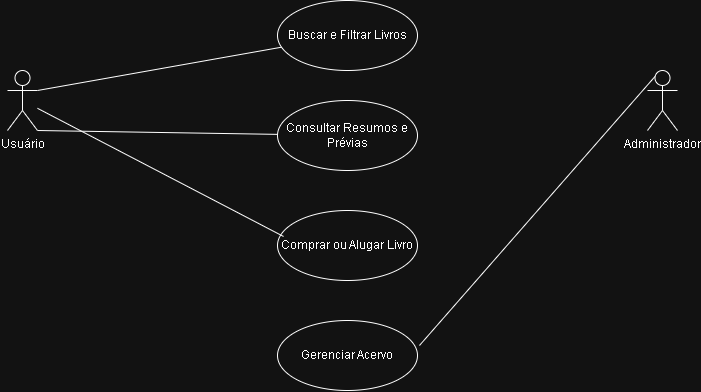

The diagram above was exported from draw.io. Its source (the exported page's mxGraphModel, read from the mxfile embedded in the PNG):
<mxGraphModel dx="1414" dy="785" grid="1" gridSize="10" guides="1" tooltips="1" connect="1" arrows="1" fold="1" page="1" pageScale="1" pageWidth="827" pageHeight="1169" math="0" shadow="0">
  <root>
    <mxCell id="0" />
    <mxCell id="1" parent="0" />
    <mxCell id="Wmy1ObvJ1e4tBHt6X6z_-1" parent="1" style="shape=umlActor;verticalLabelPosition=bottom;verticalAlign=top;html=1;" value="Usuário" vertex="1">
      <mxGeometry height="60" width="30" x="60" y="120" as="geometry" />
    </mxCell>
    <mxCell id="Wmy1ObvJ1e4tBHt6X6z_-2" parent="1" style="shape=umlActor;verticalLabelPosition=bottom;verticalAlign=top;html=1;" value="Administrador" vertex="1">
      <mxGeometry height="60" width="30" x="700" y="120" as="geometry" />
    </mxCell>
    <mxCell id="Wmy1ObvJ1e4tBHt6X6z_-5" parent="1" style="ellipse;whiteSpace=wrap;html=1;" value="Buscar e Filtrar Livros" vertex="1">
      <mxGeometry height="70" width="140" x="330" y="50" as="geometry" />
    </mxCell>
    <mxCell id="Wmy1ObvJ1e4tBHt6X6z_-6" parent="1" style="ellipse;whiteSpace=wrap;html=1;" value="Consultar Resumos e Prévias" vertex="1">
      <mxGeometry height="70" width="140" x="330" y="150" as="geometry" />
    </mxCell>
    <mxCell id="Wmy1ObvJ1e4tBHt6X6z_-7" parent="1" style="ellipse;whiteSpace=wrap;html=1;" value="Comprar ou Alugar Livro" vertex="1">
      <mxGeometry height="70" width="140" x="330" y="260" as="geometry" />
    </mxCell>
    <mxCell id="Wmy1ObvJ1e4tBHt6X6z_-8" parent="1" style="ellipse;whiteSpace=wrap;html=1;" value="Gerenciar Acervo" vertex="1">
      <mxGeometry height="70" width="140" x="330" y="370" as="geometry" />
    </mxCell>
    <mxCell id="Wmy1ObvJ1e4tBHt6X6z_-9" edge="1" parent="1" source="Wmy1ObvJ1e4tBHt6X6z_-1" style="edgeStyle=none;orthogonalLoop=1;jettySize=auto;html=1;rounded=0;exitX=1;exitY=0.3333333333333333;exitDx=0;exitDy=0;exitPerimeter=0;endArrow=none;endFill=0;" target="Wmy1ObvJ1e4tBHt6X6z_-5" value="">
      <mxGeometry relative="1" width="100" as="geometry">
        <Array as="points" />
        <mxPoint x="-40" y="10" as="sourcePoint" />
        <mxPoint x="60" y="10" as="targetPoint" />
      </mxGeometry>
    </mxCell>
    <mxCell id="Wmy1ObvJ1e4tBHt6X6z_-10" edge="1" parent="1" source="Wmy1ObvJ1e4tBHt6X6z_-1" style="edgeStyle=none;orthogonalLoop=1;jettySize=auto;html=1;rounded=0;exitX=1;exitY=1;exitDx=0;exitDy=0;exitPerimeter=0;endArrow=none;endFill=0;" target="Wmy1ObvJ1e4tBHt6X6z_-6" value="">
      <mxGeometry relative="1" width="100" as="geometry">
        <Array as="points" />
        <mxPoint x="-40" y="10" as="sourcePoint" />
        <mxPoint x="60" y="10" as="targetPoint" />
      </mxGeometry>
    </mxCell>
    <mxCell id="Wmy1ObvJ1e4tBHt6X6z_-11" edge="1" parent="1" source="Wmy1ObvJ1e4tBHt6X6z_-1" style="edgeStyle=none;orthogonalLoop=1;jettySize=auto;html=1;rounded=0;entryX=0.043;entryY=0.371;entryDx=0;entryDy=0;entryPerimeter=0;endArrow=none;endFill=0;" target="Wmy1ObvJ1e4tBHt6X6z_-7" value="">
      <mxGeometry relative="1" width="100" as="geometry">
        <Array as="points" />
        <mxPoint x="-40" y="20" as="sourcePoint" />
        <mxPoint x="60" y="20" as="targetPoint" />
      </mxGeometry>
    </mxCell>
    <mxCell id="Wmy1ObvJ1e4tBHt6X6z_-12" edge="1" parent="1" source="Wmy1ObvJ1e4tBHt6X6z_-2" style="edgeStyle=none;orthogonalLoop=1;jettySize=auto;html=1;rounded=0;exitX=0.25;exitY=0.1;exitDx=0;exitDy=0;exitPerimeter=0;entryX=1.014;entryY=0.357;entryDx=0;entryDy=0;entryPerimeter=0;endArrow=none;endFill=0;" target="Wmy1ObvJ1e4tBHt6X6z_-8" value="">
      <mxGeometry relative="1" width="100" as="geometry">
        <Array as="points" />
        <mxPoint x="-40" y="10" as="sourcePoint" />
        <mxPoint x="60" y="10" as="targetPoint" />
      </mxGeometry>
    </mxCell>
  </root>
</mxGraphModel>